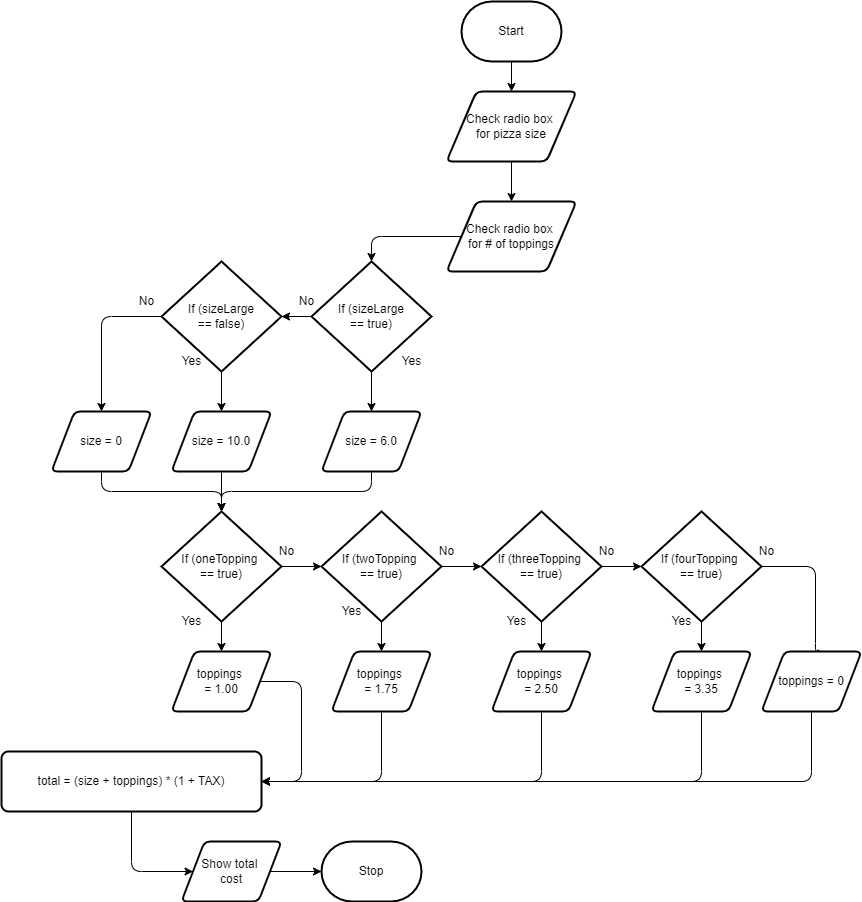

The diagram above was exported from draw.io. Its source (the exported page's mxGraphModel, read from the mxfile embedded in the PNG):
<mxGraphModel dx="2564" dy="1101" grid="1" gridSize="10" guides="1" tooltips="1" connect="1" arrows="1" fold="1" page="1" pageScale="1" pageWidth="850" pageHeight="1100" math="0" shadow="0">
  <root>
    <mxCell id="0" />
    <mxCell id="1" parent="0" />
    <mxCell id="5" style="edgeStyle=none;html=1;entryX=0.5;entryY=0;entryDx=0;entryDy=0;" parent="1" source="3" target="4" edge="1">
      <mxGeometry relative="1" as="geometry" />
    </mxCell>
    <mxCell id="3" value="Start" style="strokeWidth=2;html=1;shape=mxgraph.flowchart.terminator;whiteSpace=wrap;" parent="1" vertex="1">
      <mxGeometry x="370" y="70" width="100" height="60" as="geometry" />
    </mxCell>
    <mxCell id="8" style="edgeStyle=none;html=1;" parent="1" source="4" target="6" edge="1">
      <mxGeometry relative="1" as="geometry" />
    </mxCell>
    <mxCell id="4" value="Check radio box &lt;br&gt;for pizza size" style="shape=parallelogram;html=1;strokeWidth=2;perimeter=parallelogramPerimeter;whiteSpace=wrap;rounded=1;arcSize=12;size=0.23;" parent="1" vertex="1">
      <mxGeometry x="355" y="160" width="130" height="70" as="geometry" />
    </mxCell>
    <mxCell id="10" style="edgeStyle=orthogonalEdgeStyle;html=1;entryX=0.5;entryY=0;entryDx=0;entryDy=0;entryPerimeter=0;" parent="1" source="6" target="9" edge="1">
      <mxGeometry relative="1" as="geometry" />
    </mxCell>
    <mxCell id="6" value="Check radio box &lt;br&gt;for # of toppings" style="shape=parallelogram;html=1;strokeWidth=2;perimeter=parallelogramPerimeter;whiteSpace=wrap;rounded=1;arcSize=12;size=0.23;" parent="1" vertex="1">
      <mxGeometry x="355" y="270" width="130" height="70" as="geometry" />
    </mxCell>
    <mxCell id="12" style="edgeStyle=orthogonalEdgeStyle;html=1;entryX=1;entryY=0.5;entryDx=0;entryDy=0;entryPerimeter=0;" parent="1" source="9" target="11" edge="1">
      <mxGeometry relative="1" as="geometry" />
    </mxCell>
    <mxCell id="20" style="edgeStyle=orthogonalEdgeStyle;html=1;entryX=0.5;entryY=0;entryDx=0;entryDy=0;" parent="1" source="9" target="19" edge="1">
      <mxGeometry relative="1" as="geometry" />
    </mxCell>
    <mxCell id="9" value="If (sizeLarge&lt;br&gt;== true)" style="strokeWidth=2;html=1;shape=mxgraph.flowchart.decision;whiteSpace=wrap;" parent="1" vertex="1">
      <mxGeometry x="220" y="330" width="120" height="110" as="geometry" />
    </mxCell>
    <mxCell id="23" style="edgeStyle=orthogonalEdgeStyle;html=1;entryX=0.5;entryY=0;entryDx=0;entryDy=0;" parent="1" source="11" target="22" edge="1">
      <mxGeometry relative="1" as="geometry" />
    </mxCell>
    <mxCell id="25" style="edgeStyle=orthogonalEdgeStyle;html=1;entryX=0.5;entryY=0;entryDx=0;entryDy=0;" parent="1" source="11" target="21" edge="1">
      <mxGeometry relative="1" as="geometry" />
    </mxCell>
    <mxCell id="11" value="If (sizeLarge&lt;br&gt;== false)" style="strokeWidth=2;html=1;shape=mxgraph.flowchart.decision;whiteSpace=wrap;" parent="1" vertex="1">
      <mxGeometry x="70" y="330" width="120" height="110" as="geometry" />
    </mxCell>
    <mxCell id="13" value="No" style="text;html=1;align=center;verticalAlign=middle;resizable=0;points=[];autosize=1;strokeColor=none;fillColor=none;" parent="1" vertex="1">
      <mxGeometry x="200" y="360" width="30" height="20" as="geometry" />
    </mxCell>
    <mxCell id="14" value="Yes" style="text;html=1;align=center;verticalAlign=middle;resizable=0;points=[];autosize=1;strokeColor=none;fillColor=none;" parent="1" vertex="1">
      <mxGeometry x="300" y="420" width="40" height="20" as="geometry" />
    </mxCell>
    <mxCell id="17" value="Yes" style="text;html=1;align=center;verticalAlign=middle;resizable=0;points=[];autosize=1;strokeColor=none;fillColor=none;" parent="1" vertex="1">
      <mxGeometry x="80" y="420" width="40" height="20" as="geometry" />
    </mxCell>
    <mxCell id="18" value="No" style="text;html=1;align=center;verticalAlign=middle;resizable=0;points=[];autosize=1;strokeColor=none;fillColor=none;" parent="1" vertex="1">
      <mxGeometry x="40" y="360" width="30" height="20" as="geometry" />
    </mxCell>
    <mxCell id="29" style="edgeStyle=orthogonalEdgeStyle;html=1;entryX=0.5;entryY=0;entryDx=0;entryDy=0;entryPerimeter=0;" parent="1" source="19" target="26" edge="1">
      <mxGeometry relative="1" as="geometry">
        <Array as="points">
          <mxPoint x="280" y="560" />
          <mxPoint x="130" y="560" />
        </Array>
      </mxGeometry>
    </mxCell>
    <mxCell id="19" value="size = 6.0" style="shape=parallelogram;html=1;strokeWidth=2;perimeter=parallelogramPerimeter;whiteSpace=wrap;rounded=1;arcSize=12;size=0.23;" parent="1" vertex="1">
      <mxGeometry x="230" y="480" width="100" height="60" as="geometry" />
    </mxCell>
    <mxCell id="27" style="edgeStyle=orthogonalEdgeStyle;html=1;entryX=0.5;entryY=0;entryDx=0;entryDy=0;entryPerimeter=0;" parent="1" source="21" target="26" edge="1">
      <mxGeometry relative="1" as="geometry">
        <Array as="points">
          <mxPoint x="10" y="560" />
          <mxPoint x="130" y="560" />
        </Array>
      </mxGeometry>
    </mxCell>
    <mxCell id="21" value="size = 0" style="shape=parallelogram;html=1;strokeWidth=2;perimeter=parallelogramPerimeter;whiteSpace=wrap;rounded=1;arcSize=12;size=0.23;" parent="1" vertex="1">
      <mxGeometry x="-40" y="480" width="100" height="60" as="geometry" />
    </mxCell>
    <mxCell id="28" style="edgeStyle=orthogonalEdgeStyle;html=1;entryX=0.5;entryY=0;entryDx=0;entryDy=0;entryPerimeter=0;" parent="1" source="22" target="26" edge="1">
      <mxGeometry relative="1" as="geometry" />
    </mxCell>
    <mxCell id="22" value="size = 10.0" style="shape=parallelogram;html=1;strokeWidth=2;perimeter=parallelogramPerimeter;whiteSpace=wrap;rounded=1;arcSize=12;size=0.23;" parent="1" vertex="1">
      <mxGeometry x="80" y="480" width="100" height="60" as="geometry" />
    </mxCell>
    <mxCell id="33" style="edgeStyle=orthogonalEdgeStyle;html=1;entryX=0;entryY=0.5;entryDx=0;entryDy=0;entryPerimeter=0;" parent="1" source="26" target="30" edge="1">
      <mxGeometry relative="1" as="geometry" />
    </mxCell>
    <mxCell id="47" style="edgeStyle=orthogonalEdgeStyle;html=1;entryX=0.5;entryY=0;entryDx=0;entryDy=0;" parent="1" source="26" target="44" edge="1">
      <mxGeometry relative="1" as="geometry" />
    </mxCell>
    <mxCell id="26" value="If (oneTopping &lt;br&gt;== true)" style="strokeWidth=2;html=1;shape=mxgraph.flowchart.decision;whiteSpace=wrap;" parent="1" vertex="1">
      <mxGeometry x="70" y="580" width="120" height="110" as="geometry" />
    </mxCell>
    <mxCell id="34" style="edgeStyle=orthogonalEdgeStyle;html=1;entryX=0;entryY=0.5;entryDx=0;entryDy=0;entryPerimeter=0;" parent="1" source="30" target="31" edge="1">
      <mxGeometry relative="1" as="geometry" />
    </mxCell>
    <mxCell id="49" style="edgeStyle=orthogonalEdgeStyle;html=1;entryX=0.5;entryY=0;entryDx=0;entryDy=0;" parent="1" source="30" target="45" edge="1">
      <mxGeometry relative="1" as="geometry" />
    </mxCell>
    <mxCell id="30" value="If (twoTopping &lt;br&gt;== true)" style="strokeWidth=2;html=1;shape=mxgraph.flowchart.decision;whiteSpace=wrap;" parent="1" vertex="1">
      <mxGeometry x="230" y="580" width="120" height="110" as="geometry" />
    </mxCell>
    <mxCell id="35" style="edgeStyle=orthogonalEdgeStyle;html=1;entryX=0;entryY=0.5;entryDx=0;entryDy=0;entryPerimeter=0;" parent="1" source="31" target="32" edge="1">
      <mxGeometry relative="1" as="geometry" />
    </mxCell>
    <mxCell id="50" style="edgeStyle=orthogonalEdgeStyle;html=1;entryX=0.5;entryY=0;entryDx=0;entryDy=0;" parent="1" source="31" target="46" edge="1">
      <mxGeometry relative="1" as="geometry" />
    </mxCell>
    <mxCell id="31" value="If (threeTopping &lt;br&gt;== true)" style="strokeWidth=2;html=1;shape=mxgraph.flowchart.decision;whiteSpace=wrap;" parent="1" vertex="1">
      <mxGeometry x="390" y="580" width="120" height="110" as="geometry" />
    </mxCell>
    <mxCell id="41" style="edgeStyle=orthogonalEdgeStyle;html=1;entryX=0.64;entryY=0.033;entryDx=0;entryDy=0;entryPerimeter=0;" parent="1" source="32" target="40" edge="1">
      <mxGeometry relative="1" as="geometry">
        <Array as="points">
          <mxPoint x="724" y="635" />
        </Array>
      </mxGeometry>
    </mxCell>
    <mxCell id="51" style="edgeStyle=orthogonalEdgeStyle;html=1;entryX=0.5;entryY=0;entryDx=0;entryDy=0;" parent="1" source="32" target="42" edge="1">
      <mxGeometry relative="1" as="geometry" />
    </mxCell>
    <mxCell id="32" value="If (fourTopping &lt;br&gt;== true)" style="strokeWidth=2;html=1;shape=mxgraph.flowchart.decision;whiteSpace=wrap;" parent="1" vertex="1">
      <mxGeometry x="550" y="580" width="120" height="110" as="geometry" />
    </mxCell>
    <mxCell id="36" value="No" style="text;html=1;align=center;verticalAlign=middle;resizable=0;points=[];autosize=1;strokeColor=none;fillColor=none;" parent="1" vertex="1">
      <mxGeometry x="180" y="610" width="30" height="20" as="geometry" />
    </mxCell>
    <mxCell id="37" value="No" style="text;html=1;align=center;verticalAlign=middle;resizable=0;points=[];autosize=1;strokeColor=none;fillColor=none;" parent="1" vertex="1">
      <mxGeometry x="340" y="610" width="30" height="20" as="geometry" />
    </mxCell>
    <mxCell id="38" value="No" style="text;html=1;align=center;verticalAlign=middle;resizable=0;points=[];autosize=1;strokeColor=none;fillColor=none;" parent="1" vertex="1">
      <mxGeometry x="500" y="610" width="30" height="20" as="geometry" />
    </mxCell>
    <mxCell id="39" value="No" style="text;html=1;align=center;verticalAlign=middle;resizable=0;points=[];autosize=1;strokeColor=none;fillColor=none;rotation=0;" parent="1" vertex="1">
      <mxGeometry x="660" y="610" width="30" height="20" as="geometry" />
    </mxCell>
    <mxCell id="53" style="edgeStyle=orthogonalEdgeStyle;html=1;entryX=1;entryY=0.5;entryDx=0;entryDy=0;" parent="1" source="40" target="52" edge="1">
      <mxGeometry relative="1" as="geometry">
        <Array as="points">
          <mxPoint x="720" y="850" />
        </Array>
      </mxGeometry>
    </mxCell>
    <mxCell id="40" value="toppings = 0" style="shape=parallelogram;html=1;strokeWidth=2;perimeter=parallelogramPerimeter;whiteSpace=wrap;rounded=1;arcSize=12;size=0.23;" parent="1" vertex="1">
      <mxGeometry x="670" y="720" width="100" height="60" as="geometry" />
    </mxCell>
    <mxCell id="54" style="edgeStyle=orthogonalEdgeStyle;html=1;" parent="1" source="42" edge="1">
      <mxGeometry relative="1" as="geometry">
        <mxPoint x="170" y="850" as="targetPoint" />
        <Array as="points">
          <mxPoint x="610" y="850" />
        </Array>
      </mxGeometry>
    </mxCell>
    <mxCell id="42" value="toppings &lt;br&gt;= 3.35" style="shape=parallelogram;html=1;strokeWidth=2;perimeter=parallelogramPerimeter;whiteSpace=wrap;rounded=1;arcSize=12;size=0.23;" parent="1" vertex="1">
      <mxGeometry x="560" y="720" width="100" height="60" as="geometry" />
    </mxCell>
    <mxCell id="57" style="edgeStyle=orthogonalEdgeStyle;html=1;" parent="1" source="44" edge="1">
      <mxGeometry relative="1" as="geometry">
        <mxPoint x="170" y="850" as="targetPoint" />
        <Array as="points">
          <mxPoint x="210" y="750" />
          <mxPoint x="210" y="850" />
        </Array>
      </mxGeometry>
    </mxCell>
    <mxCell id="44" value="toppings &lt;br&gt;= 1.00" style="shape=parallelogram;html=1;strokeWidth=2;perimeter=parallelogramPerimeter;whiteSpace=wrap;rounded=1;arcSize=12;size=0.23;" parent="1" vertex="1">
      <mxGeometry x="80" y="720" width="100" height="60" as="geometry" />
    </mxCell>
    <mxCell id="56" style="edgeStyle=orthogonalEdgeStyle;html=1;entryX=1;entryY=0.5;entryDx=0;entryDy=0;" parent="1" source="45" target="52" edge="1">
      <mxGeometry relative="1" as="geometry">
        <Array as="points">
          <mxPoint x="290" y="850" />
        </Array>
      </mxGeometry>
    </mxCell>
    <mxCell id="45" value="toppings &lt;br&gt;= 1.75" style="shape=parallelogram;html=1;strokeWidth=2;perimeter=parallelogramPerimeter;whiteSpace=wrap;rounded=1;arcSize=12;size=0.23;" parent="1" vertex="1">
      <mxGeometry x="240" y="720" width="100" height="60" as="geometry" />
    </mxCell>
    <mxCell id="55" style="edgeStyle=orthogonalEdgeStyle;html=1;entryX=1;entryY=0.5;entryDx=0;entryDy=0;" parent="1" source="46" target="52" edge="1">
      <mxGeometry relative="1" as="geometry">
        <Array as="points">
          <mxPoint x="450" y="850" />
        </Array>
      </mxGeometry>
    </mxCell>
    <mxCell id="46" value="toppings &lt;br&gt;= 2.50" style="shape=parallelogram;html=1;strokeWidth=2;perimeter=parallelogramPerimeter;whiteSpace=wrap;rounded=1;arcSize=12;size=0.23;" parent="1" vertex="1">
      <mxGeometry x="400" y="720" width="100" height="60" as="geometry" />
    </mxCell>
    <mxCell id="60" style="edgeStyle=orthogonalEdgeStyle;html=1;entryX=0;entryY=0.5;entryDx=0;entryDy=0;" parent="1" source="52" target="58" edge="1">
      <mxGeometry relative="1" as="geometry">
        <Array as="points">
          <mxPoint x="40" y="940" />
        </Array>
      </mxGeometry>
    </mxCell>
    <mxCell id="52" value="total = (size + toppings) * (1 + TAX)" style="rounded=1;whiteSpace=wrap;html=1;absoluteArcSize=1;arcSize=14;strokeWidth=2;" parent="1" vertex="1">
      <mxGeometry x="-90" y="820" width="260" height="60" as="geometry" />
    </mxCell>
    <mxCell id="63" style="edgeStyle=orthogonalEdgeStyle;html=1;" parent="1" source="58" target="61" edge="1">
      <mxGeometry relative="1" as="geometry" />
    </mxCell>
    <mxCell id="58" value="Show total &lt;br&gt;cost" style="shape=parallelogram;html=1;strokeWidth=2;perimeter=parallelogramPerimeter;whiteSpace=wrap;rounded=1;arcSize=12;size=0.23;" parent="1" vertex="1">
      <mxGeometry x="90" y="910" width="100" height="60" as="geometry" />
    </mxCell>
    <mxCell id="61" value="Stop" style="strokeWidth=2;html=1;shape=mxgraph.flowchart.terminator;whiteSpace=wrap;" parent="1" vertex="1">
      <mxGeometry x="230" y="910" width="100" height="60" as="geometry" />
    </mxCell>
    <mxCell id="64" value="Yes" style="text;html=1;align=center;verticalAlign=middle;resizable=0;points=[];autosize=1;strokeColor=none;fillColor=none;" vertex="1" parent="1">
      <mxGeometry x="80" y="680" width="40" height="20" as="geometry" />
    </mxCell>
    <mxCell id="65" value="Yes" style="text;html=1;align=center;verticalAlign=middle;resizable=0;points=[];autosize=1;strokeColor=none;fillColor=none;" vertex="1" parent="1">
      <mxGeometry x="240" y="670" width="40" height="20" as="geometry" />
    </mxCell>
    <mxCell id="66" value="Yes" style="text;html=1;align=center;verticalAlign=middle;resizable=0;points=[];autosize=1;strokeColor=none;fillColor=none;" vertex="1" parent="1">
      <mxGeometry x="405" y="680" width="40" height="20" as="geometry" />
    </mxCell>
    <mxCell id="67" value="Yes" style="text;html=1;align=center;verticalAlign=middle;resizable=0;points=[];autosize=1;strokeColor=none;fillColor=none;" vertex="1" parent="1">
      <mxGeometry x="570" y="680" width="40" height="20" as="geometry" />
    </mxCell>
  </root>
</mxGraphModel>